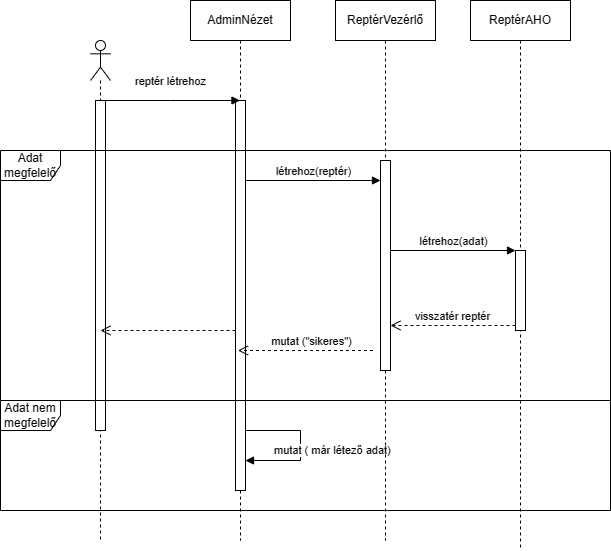

The diagram above was exported from draw.io. Its source (the exported page's mxGraphModel, read from the mxfile embedded in the PNG):
<mxGraphModel dx="1626" dy="785" grid="1" gridSize="10" guides="1" tooltips="1" connect="1" arrows="1" fold="1" page="1" pageScale="1" pageWidth="827" pageHeight="1169" math="0" shadow="0">
  <root>
    <mxCell id="0" />
    <mxCell id="1" parent="0" />
    <mxCell id="SeJ5c7w3kmiwYNEgQJxg-9" value="AdminNézet" style="shape=umlLifeline;perimeter=lifelinePerimeter;whiteSpace=wrap;html=1;container=1;dropTarget=0;collapsible=0;recursiveResize=0;outlineConnect=0;portConstraint=eastwest;newEdgeStyle={&quot;curved&quot;:0,&quot;rounded&quot;:0};" parent="1" vertex="1">
      <mxGeometry x="240" y="10" width="100" height="540" as="geometry" />
    </mxCell>
    <mxCell id="SeJ5c7w3kmiwYNEgQJxg-10" value="" style="html=1;points=[[0,0,0,0,5],[0,1,0,0,-5],[1,0,0,0,5],[1,1,0,0,-5]];perimeter=orthogonalPerimeter;outlineConnect=0;targetShapes=umlLifeline;portConstraint=eastwest;newEdgeStyle={&quot;curved&quot;:0,&quot;rounded&quot;:0};" parent="SeJ5c7w3kmiwYNEgQJxg-9" vertex="1">
      <mxGeometry x="45" y="100" width="10" height="390" as="geometry" />
    </mxCell>
    <mxCell id="SeJ5c7w3kmiwYNEgQJxg-35" value="mutat ( már létező adat)" style="html=1;align=left;spacingLeft=2;endArrow=block;rounded=0;edgeStyle=orthogonalEdgeStyle;curved=0;rounded=0;" parent="SeJ5c7w3kmiwYNEgQJxg-9" source="SeJ5c7w3kmiwYNEgQJxg-10" target="SeJ5c7w3kmiwYNEgQJxg-10" edge="1">
      <mxGeometry x="0.6429" y="-10" relative="1" as="geometry">
        <mxPoint x="160" y="220" as="sourcePoint" />
        <Array as="points">
          <mxPoint x="110" y="430" />
          <mxPoint x="110" y="460" />
        </Array>
        <mxPoint as="offset" />
      </mxGeometry>
    </mxCell>
    <mxCell id="SeJ5c7w3kmiwYNEgQJxg-11" value="" style="shape=umlLifeline;perimeter=lifelinePerimeter;whiteSpace=wrap;html=1;container=1;dropTarget=0;collapsible=0;recursiveResize=0;outlineConnect=0;portConstraint=eastwest;newEdgeStyle={&quot;curved&quot;:0,&quot;rounded&quot;:0};participant=umlActor;" parent="1" vertex="1">
      <mxGeometry x="140" y="50" width="20" height="500" as="geometry" />
    </mxCell>
    <mxCell id="SeJ5c7w3kmiwYNEgQJxg-14" value="" style="html=1;points=[[0,0,0,0,5],[0,1,0,0,-5],[1,0,0,0,5],[1,1,0,0,-5]];perimeter=orthogonalPerimeter;outlineConnect=0;targetShapes=umlLifeline;portConstraint=eastwest;newEdgeStyle={&quot;curved&quot;:0,&quot;rounded&quot;:0};" parent="SeJ5c7w3kmiwYNEgQJxg-11" vertex="1">
      <mxGeometry x="5" y="60" width="10" height="330" as="geometry" />
    </mxCell>
    <mxCell id="SeJ5c7w3kmiwYNEgQJxg-16" value="reptér létrehoz" style="html=1;verticalAlign=bottom;endArrow=block;curved=0;rounded=0;" parent="1" source="SeJ5c7w3kmiwYNEgQJxg-14" target="SeJ5c7w3kmiwYNEgQJxg-9" edge="1">
      <mxGeometry x="-0.0335" y="10" width="80" relative="1" as="geometry">
        <mxPoint x="370" y="290" as="sourcePoint" />
        <mxPoint x="450" y="290" as="targetPoint" />
        <Array as="points">
          <mxPoint x="220" y="110" />
        </Array>
        <mxPoint as="offset" />
      </mxGeometry>
    </mxCell>
    <mxCell id="SeJ5c7w3kmiwYNEgQJxg-21" value="ReptérVezérlő" style="shape=umlLifeline;perimeter=lifelinePerimeter;whiteSpace=wrap;html=1;container=1;dropTarget=0;collapsible=0;recursiveResize=0;outlineConnect=0;portConstraint=eastwest;newEdgeStyle={&quot;curved&quot;:0,&quot;rounded&quot;:0};" parent="1" vertex="1">
      <mxGeometry x="385" y="10" width="100" height="540" as="geometry" />
    </mxCell>
    <mxCell id="SeJ5c7w3kmiwYNEgQJxg-22" value="ReptérAHO" style="shape=umlLifeline;perimeter=lifelinePerimeter;whiteSpace=wrap;html=1;container=1;dropTarget=0;collapsible=0;recursiveResize=0;outlineConnect=0;portConstraint=eastwest;newEdgeStyle={&quot;curved&quot;:0,&quot;rounded&quot;:0};" parent="1" vertex="1">
      <mxGeometry x="520" y="10" width="100" height="550" as="geometry" />
    </mxCell>
    <mxCell id="SeJ5c7w3kmiwYNEgQJxg-23" value="Adat megfelelő" style="shape=umlFrame;whiteSpace=wrap;html=1;pointerEvents=0;" parent="1" vertex="1">
      <mxGeometry x="50" y="160" width="610" height="250" as="geometry" />
    </mxCell>
    <mxCell id="SeJ5c7w3kmiwYNEgQJxg-24" value="Adat nem megfelelő" style="shape=umlFrame;whiteSpace=wrap;html=1;pointerEvents=0;" parent="1" vertex="1">
      <mxGeometry x="50" y="410" width="610" height="110" as="geometry" />
    </mxCell>
    <mxCell id="SeJ5c7w3kmiwYNEgQJxg-26" value="" style="html=1;points=[[0,0,0,0,5],[0,1,0,0,-5],[1,0,0,0,5],[1,1,0,0,-5]];perimeter=orthogonalPerimeter;outlineConnect=0;targetShapes=umlLifeline;portConstraint=eastwest;newEdgeStyle={&quot;curved&quot;:0,&quot;rounded&quot;:0};" parent="1" vertex="1">
      <mxGeometry x="565" y="260" width="10" height="80" as="geometry" />
    </mxCell>
    <mxCell id="SeJ5c7w3kmiwYNEgQJxg-28" value="" style="html=1;points=[[0,0,0,0,5],[0,1,0,0,-5],[1,0,0,0,5],[1,1,0,0,-5]];perimeter=orthogonalPerimeter;outlineConnect=0;targetShapes=umlLifeline;portConstraint=eastwest;newEdgeStyle={&quot;curved&quot;:0,&quot;rounded&quot;:0};" parent="1" vertex="1">
      <mxGeometry x="430" y="170" width="10" height="210" as="geometry" />
    </mxCell>
    <mxCell id="SeJ5c7w3kmiwYNEgQJxg-33" value="" style="html=1;verticalAlign=bottom;endArrow=open;dashed=1;endSize=8;curved=0;rounded=0;" parent="1" source="SeJ5c7w3kmiwYNEgQJxg-10" edge="1">
      <mxGeometry relative="1" as="geometry">
        <mxPoint x="230" y="340" as="sourcePoint" />
        <mxPoint x="150" y="340" as="targetPoint" />
      </mxGeometry>
    </mxCell>
    <mxCell id="SeJ5c7w3kmiwYNEgQJxg-36" value="létrehoz(reptér)" style="html=1;verticalAlign=bottom;endArrow=block;curved=0;rounded=0;" parent="1" edge="1">
      <mxGeometry width="80" relative="1" as="geometry">
        <mxPoint x="295" y="190" as="sourcePoint" />
        <mxPoint x="430" y="190" as="targetPoint" />
        <Array as="points">
          <mxPoint x="420" y="190" />
        </Array>
      </mxGeometry>
    </mxCell>
    <mxCell id="SeJ5c7w3kmiwYNEgQJxg-37" value="létrehoz(adat)" style="html=1;verticalAlign=bottom;endArrow=block;curved=0;rounded=0;" parent="1" edge="1">
      <mxGeometry width="80" relative="1" as="geometry">
        <mxPoint x="440" y="260" as="sourcePoint" />
        <mxPoint x="565" y="260" as="targetPoint" />
      </mxGeometry>
    </mxCell>
    <mxCell id="SeJ5c7w3kmiwYNEgQJxg-38" value="visszatér reptér" style="html=1;verticalAlign=bottom;endArrow=open;dashed=1;endSize=8;curved=0;rounded=0;exitX=0;exitY=1;exitDx=0;exitDy=-5;exitPerimeter=0;" parent="1" source="SeJ5c7w3kmiwYNEgQJxg-26" target="SeJ5c7w3kmiwYNEgQJxg-28" edge="1">
      <mxGeometry relative="1" as="geometry">
        <mxPoint x="460" y="250" as="sourcePoint" />
        <mxPoint x="380" y="250" as="targetPoint" />
      </mxGeometry>
    </mxCell>
    <mxCell id="SeJ5c7w3kmiwYNEgQJxg-39" value="mutat (&quot;sikeres&quot;)" style="html=1;verticalAlign=bottom;endArrow=open;dashed=1;endSize=8;curved=0;rounded=0;" parent="1" edge="1">
      <mxGeometry x="-0.0815" relative="1" as="geometry">
        <mxPoint x="422.5" y="360" as="sourcePoint" />
        <mxPoint x="287.5" y="360" as="targetPoint" />
        <Array as="points">
          <mxPoint x="360" y="360" />
        </Array>
        <mxPoint as="offset" />
      </mxGeometry>
    </mxCell>
  </root>
</mxGraphModel>